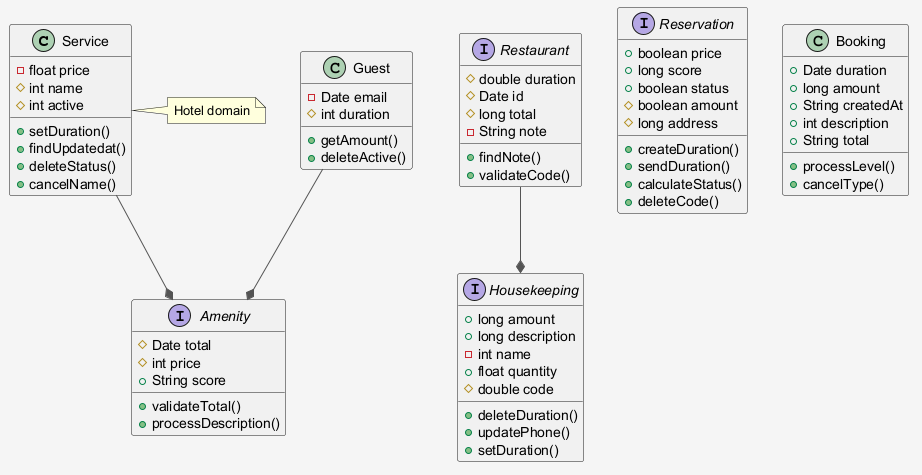

The diagram above was rendered by PlantUML. Its source (embedded in the PNG):
@startuml
skinparam shadowing false
skinparam backgroundColor #F5F5F5
skinparam ArrowColor #555555
class Service {
  -float price
  #int name
  #int active
  +setDuration()
  +findUpdatedat()
  +deleteStatus()
  +cancelName()
}
interface Restaurant {
  #double duration
  #Date id
  #long total
  -String note
  +findNote()
  +validateCode()
}
interface Reservation {
  +boolean price
  +long score
  +boolean status
  #boolean amount
  #long address
  +createDuration()
  +sendDuration()
  +calculateStatus()
  +deleteCode()
}
interface Amenity {
  #Date total
  #int price
  +String score
  +validateTotal()
  +processDescription()
}
interface Housekeeping {
  +long amount
  +long description
  -int name
  +float quantity
  #double code
  +deleteDuration()
  +updatePhone()
  +setDuration()
}
class Booking {
  +Date duration
  +long amount
  +String createdAt
  +int description
  +String total
  +processLevel()
  +cancelType()
}
class Guest {
  -Date email
  #int duration
  +getAmount()
  +deleteActive()
}
Guest --* Amenity
Restaurant --* Housekeeping
Service --* Amenity
note right of Service : Hotel domain
@enduml